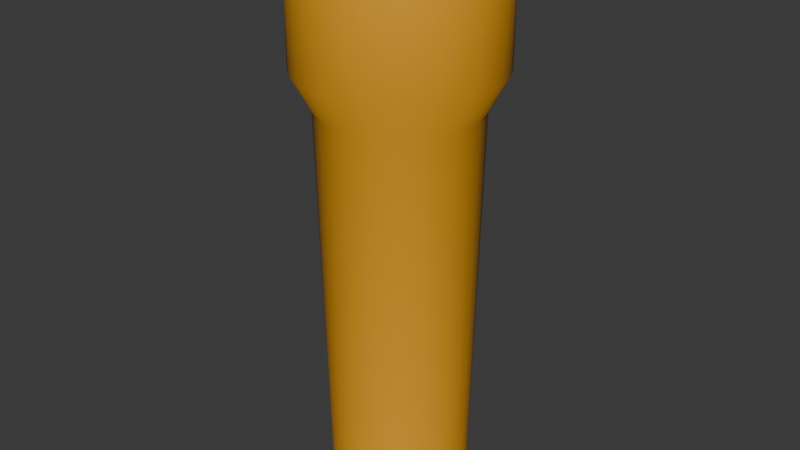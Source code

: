 # Source: Torch.blend  (saved by Blender 4.5.90; exported with 4.5.12 LTS)
import bpy
from mathutils import Matrix  # noqa: F401  (used for matrix-valued properties, if any)

bpy.ops.wm.read_factory_settings(use_empty=True)
scene = bpy.context.scene
scene.name = 'Scene'

# ---- collections
col_collection = bpy.data.collections.new('Collection'); scene.collection.children.link(col_collection)

# ---- materials (node trees are filled in below, after node groups)
mat_body = bpy.data.materials.new('body')
mat_glass = bpy.data.materials.new('glass')
mat_body_001 = bpy.data.materials.new('body.001')

# ---- node groups
ng_smooth_by_angle = bpy.data.node_groups.new('Smooth by Angle', 'GeometryNodeTree')
_s = ng_smooth_by_angle.interface.new_socket(name='Mesh', in_out='OUTPUT', socket_type='NodeSocketGeometry')
_s = ng_smooth_by_angle.interface.new_socket(name='Mesh', in_out='INPUT', socket_type='NodeSocketGeometry')
_s = ng_smooth_by_angle.interface.new_socket(name='Angle', in_out='INPUT', socket_type='NodeSocketFloat')
_s.subtype = 'ANGLE'
_s.default_value = 0.5236
_s.min_value = 0.0
_s.max_value = 3.142
_s.description = 'Maximum face angle for smooth edges'
_s = ng_smooth_by_angle.interface.new_socket(name='Ignore Sharpness', in_out='INPUT', socket_type='NodeSocketBool')
_s.force_non_field = True
ng_smooth_by_angle.description = 'Set the sharpness of mesh edges based on the angle between the neighboring faces'
ng_smooth_by_angle.is_modifier = True
_N = ng_smooth_by_angle.nodes; _L = ng_smooth_by_angle.links
n0 = _N.new('GeometryNodeSetShadeSmooth'); n0.name = 'Set Shade Smooth'; n0.location = (120, -80)
n0.domain = 'EDGE'
n1 = _N.new('GeometryNodeSetShadeSmooth'); n1.name = 'Set Shade Smooth.001'; n1.location = (300, -80)
n2 = _N.new('NodeGroupOutput'); n2.name = 'Group Output'; n2.location = (480, -80)
n3 = _N.new('GeometryNodeInputMeshEdgeAngle'); n3.name = 'Edge Angle'; n3.location = (-440, -240)
n4 = _N.new('NodeGroupInput'); n4.name = 'Group Input'; n4.location = (-80, -80)
n5 = _N.new('GeometryNodeInputEdgeSmooth'); n5.name = 'Is Edge Smooth'; n5.location = (-260, -120)
n6 = _N.new('GeometryNodeInputShadeSmooth'); n6.name = 'Is Shade Smooth'; n6.location = (-440, -397)
n7 = _N.new('FunctionNodeCompare'); n7.name = 'Compare'; n7.location = (-260, -260)
n7.operation = 'LESS_EQUAL'
n7.inputs[6].default_value = (0.0, 0.0, 0.0, 0.0)
n7.inputs[7].default_value = (0.0, 0.0, 0.0, 0.0)
n8 = _N.new('FunctionNodeBooleanMath'); n8.name = 'Boolean Math.001'; n8.location = (-80, -260)
n9 = _N.new('NodeGroupInput'); n9.name = 'Group Input.001'; n9.location = (-440, -329)
n10 = _N.new('NodeGroupInput'); n10.name = 'Group Input.002'; n10.location = (-259, -189)
n11 = _N.new('FunctionNodeBooleanMath'); n11.name = 'Boolean Math'; n11.location = (-80, -149)
n11.operation = 'OR'
n12 = _N.new('FunctionNodeBooleanMath'); n12.name = 'Boolean Math.002'; n12.location = (-260, -380)
n12.operation = 'OR'
n13 = _N.new('NodeGroupInput'); n13.name = 'Group Input.003'; n13.location = (-440, -460)
_L.new(n3.outputs[0], n7.inputs[0])
_L.new(n1.outputs[0], n2.inputs[0])
_L.new(n9.outputs[1], n7.inputs[1])
_L.new(n7.outputs[0], n8.inputs[0])
_L.new(n4.outputs[0], n0.inputs[0])
_L.new(n0.outputs[0], n1.inputs[0])
_L.new(n8.outputs[0], n0.inputs[2])
_L.new(n10.outputs[2], n11.inputs[1])
_L.new(n5.outputs[0], n11.inputs[0])
_L.new(n11.outputs[0], n0.inputs[1])
_L.new(n13.outputs[2], n12.inputs[1])
_L.new(n6.outputs[0], n12.inputs[0])
_L.new(n12.outputs[0], n8.inputs[1])
n2.is_active_output = True

# ---- material node trees
mat_body.use_nodes = True; mat_body.node_tree.nodes.clear()
_N = mat_body.node_tree.nodes; _L = mat_body.node_tree.links
n0 = _N.new('ShaderNodeBsdfPrincipled'); n0.name = 'Principled BSDF'; n0.location = (-200, 100)
n0.inputs[0].default_value = (0.8879, 0.3968, 0.016, 1.0)
n1 = _N.new('ShaderNodeOutputMaterial'); n1.name = 'Material Output'; n1.location = (200, 100)
_L.new(n0.outputs[0], n1.inputs[0])
n1.is_active_output = True
mat_glass.use_nodes = True; mat_glass.node_tree.nodes.clear()
_N = mat_glass.node_tree.nodes; _L = mat_glass.node_tree.links
n0 = _N.new('ShaderNodeBsdfPrincipled'); n0.name = 'Principled BSDF'; n0.location = (-200, 100)
n1 = _N.new('ShaderNodeOutputMaterial'); n1.name = 'Material Output'; n1.location = (200, 100)
_L.new(n0.outputs[0], n1.inputs[0])
n1.is_active_output = True
mat_body_001.use_nodes = True; mat_body_001.node_tree.nodes.clear()
_N = mat_body_001.node_tree.nodes; _L = mat_body_001.node_tree.links
n0 = _N.new('ShaderNodeBsdfPrincipled'); n0.name = 'Principled BSDF'; n0.location = (-200, 100)
n0.inputs[0].default_value = (0.0, 0.0, 0.0, 1.0)
n1 = _N.new('ShaderNodeOutputMaterial'); n1.name = 'Material Output'; n1.location = (200, 100)
_L.new(n0.outputs[0], n1.inputs[0])
n1.is_active_output = True

# ---- world
world_world = bpy.data.worlds.new('World'); scene.world = world_world
world_world.use_nodes = True; world_world.node_tree.nodes.clear()
_N = world_world.node_tree.nodes; _L = world_world.node_tree.links
n0 = _N.new('ShaderNodeOutputWorld'); n0.name = 'World Output'; n0.location = (200, 100)
n1 = _N.new('ShaderNodeBackground'); n1.name = 'Background'; n1.location = (-200, 100)
n1.inputs[0].default_value = (0.05088, 0.05088, 0.05088, 1.0)
_L.new(n1.outputs[0], n0.inputs[0])
n0.is_active_output = True
world_world.color = (0.05088, 0.05088, 0.05088)
world_world.sun_shadow_jitter_overblur = 0.0

# ---- meshes
me_cylinder = bpy.data.meshes.new('Cylinder')
me_cylinder.from_pydata([(0.0, 1.0, -2.46), (-2.094e-09, 1.136, 3.288), (0.1951, 0.9808, -2.46), (0.2216, 1.114, 3.288), (0.3827, 0.9239, -2.46), (0.4346, 1.049, 3.288), (0.5556, 0.8315, -2.46), (0.631, 0.9443, 3.288), (0.7071, 0.7071, -2.46), (0.8031, 0.8031, 3.288), (0.8315, 0.5556, -2.46), (0.9443, 0.631, 3.288), (0.9239, 0.3827, -2.46), (1.049, 0.4346, 3.288), (0.9808, 0.1951, -2.46), (1.114, 0.2216, 3.288), (1.0, 0.0, -2.46), (1.136, -1.941e-09, 3.288), (0.9808, -0.1951, -2.46), (1.114, -0.2216, 3.288), (0.9239, -0.3827, -2.46), (1.049, -0.4346, 3.288), (0.8315, -0.5556, -2.46), (0.9443, -0.631, 3.288), (0.7071, -0.7071, -2.46), (0.8031, -0.8031, 3.288), (0.5556, -0.8315, -2.46), (0.631, -0.9443, 3.288), (0.3827, -0.9239, -2.46), (0.4346, -1.049, 3.288), (0.1951, -0.9808, -2.46), (0.2216, -1.114, 3.288), (0.0, -1.0, -2.46), (-2.094e-09, -1.136, 3.288), (-0.1951, -0.9808, -2.46), (-0.2216, -1.114, 3.288), (-0.3827, -0.9239, -2.46), (-0.4346, -1.049, 3.288), (-0.5556, -0.8315, -2.46), (-0.631, -0.9443, 3.288), (-0.7071, -0.7071, -2.46), (-0.8031, -0.8031, 3.288), (-0.8315, -0.5556, -2.46), (-0.9443, -0.631, 3.288), (-0.9239, -0.3827, -2.46), (-1.049, -0.4346, 3.288), (-0.9808, -0.1951, -2.46), (-1.114, -0.2216, 3.288), (-1.0, 0.0, -2.46), (-1.136, -1.941e-09, 3.288), (-0.9808, 0.1951, -2.46), (-1.114, 0.2216, 3.288), (-0.9239, 0.3827, -2.46), (-1.049, 0.4346, 3.288), (-0.8315, 0.5556, -2.46), (-0.9443, 0.631, 3.288), (-0.7071, 0.7071, -2.46), (-0.8031, 0.8031, 3.288), (-0.5556, 0.8315, -2.46), (-0.631, 0.9443, 3.288), (-0.3827, 0.9239, -2.46), (-0.4346, 1.049, 3.288), (-0.1951, 0.9808, -2.46), (-0.2216, 1.114, 3.288), (0.2781, 1.398, 3.824), (1.172e-07, 1.425, 3.824), (0.5454, 1.317, 3.824), (0.7918, 1.185, 3.824), (1.008, 1.008, 3.824), (1.185, 0.7918, 3.824), (1.317, 0.5454, 3.824), (1.398, 0.2781, 3.824), (1.425, -8.134e-09, 3.824), (1.398, -0.2781, 3.824), (1.317, -0.5454, 3.824), (1.185, -0.7918, 3.824), (1.008, -1.008, 3.824), (0.7918, -1.185, 3.824), (0.5454, -1.317, 3.824), (0.2781, -1.398, 3.824), (1.172e-07, -1.425, 3.824), (-0.2781, -1.398, 3.824), (-0.5454, -1.317, 3.824), (-0.7918, -1.185, 3.824), (-1.008, -1.008, 3.824), (-1.185, -0.7918, 3.824), (-1.317, -0.5454, 3.824), (-1.398, -0.2781, 3.824), (-1.425, -8.134e-09, 3.824), (-1.398, 0.2781, 3.824), (-1.317, 0.5454, 3.824), (-1.185, 0.7918, 3.824), (-1.008, 1.008, 3.824), (-0.7918, 1.185, 3.824), (-0.5454, 1.317, 3.824), (-0.2781, 1.398, 3.824), (0.2781, 1.398, 5.296), (1.968e-07, 1.425, 5.296), (0.5454, 1.317, 5.296), (0.7918, 1.185, 5.296), (1.008, 1.008, 5.296), (1.185, 0.7918, 5.296), (1.317, 0.5454, 5.296), (1.398, 0.2781, 5.296), (1.425, -8.134e-09, 5.296), (1.398, -0.2781, 5.296), (1.317, -0.5454, 5.296), (1.185, -0.7918, 5.296), (1.008, -1.008, 5.296), (0.7918, -1.185, 5.296), (0.5454, -1.317, 5.296), (0.2781, -1.398, 5.296), (1.968e-07, -1.425, 5.296), (-0.2781, -1.398, 5.296), (-0.5454, -1.317, 5.296), (-0.7918, -1.185, 5.296), (-1.008, -1.008, 5.296), (-1.185, -0.7918, 5.296), (-1.317, -0.5454, 5.296), (-1.398, -0.2781, 5.296), (-1.425, -8.134e-09, 5.296), (-1.398, 0.2781, 5.296), (-1.317, 0.5454, 5.296), (-1.185, 0.7918, 5.296), (-1.008, 1.008, 5.296), (-0.7918, 1.185, 5.296), (-0.5454, 1.317, 5.296), (-0.2781, 1.398, 5.296), (0.3157, 1.587, 5.296), (1.964e-07, 1.618, 5.296), (0.6192, 1.495, 5.296), (0.8989, 1.345, 5.296), (1.144, 1.144, 5.296), (1.345, 0.8989, 5.296), (1.495, 0.6192, 5.296), (1.587, 0.3157, 5.296), (1.618, -8.73e-09, 5.296), (1.587, -0.3157, 5.296), (1.495, -0.6192, 5.296), (1.345, -0.8989, 5.296), (1.144, -1.144, 5.296), (0.8989, -1.345, 5.296), (0.6192, -1.495, 5.296), (0.3157, -1.587, 5.296), (1.964e-07, -1.618, 5.296), (-0.3157, -1.587, 5.296), (-0.6192, -1.495, 5.296), (-0.8989, -1.345, 5.296), (-1.144, -1.144, 5.296), (-1.345, -0.8989, 5.296), (-1.495, -0.6192, 5.296), (-1.587, -0.3157, 5.296), (-1.618, -8.73e-09, 5.296), (-1.587, 0.3157, 5.296), (-1.495, 0.6192, 5.296), (-1.345, 0.8989, 5.296), (-1.144, 1.144, 5.296), (-0.8989, 1.345, 5.296), (-0.6192, 1.495, 5.296), (-0.3157, 1.587, 5.296), (0.2781, 1.398, 5.454), (1.968e-07, 1.425, 5.454), (0.5454, 1.317, 5.454), (0.7918, 1.185, 5.454), (1.008, 1.008, 5.454), (1.185, 0.7918, 5.454), (1.317, 0.5454, 5.454), (1.398, 0.2781, 5.454), (1.425, -8.134e-09, 5.454), (1.398, -0.2781, 5.454), (1.317, -0.5454, 5.454), (1.185, -0.7918, 5.454), (1.008, -1.008, 5.454), (0.7918, -1.185, 5.454), (0.5454, -1.317, 5.454), (0.2781, -1.398, 5.454), (1.968e-07, -1.425, 5.454), (-0.2781, -1.398, 5.454), (-0.5454, -1.317, 5.454), (-0.7918, -1.185, 5.454), (-1.008, -1.008, 5.454), (-1.185, -0.7918, 5.454), (-1.317, -0.5454, 5.454), (-1.398, -0.2781, 5.454), (-1.425, -8.134e-09, 5.454), (-1.398, 0.2781, 5.454), (-1.317, 0.5454, 5.454), (-1.185, 0.7918, 5.454), (-1.008, 1.008, 5.454), (-0.7918, 1.185, 5.454), (-0.5454, 1.317, 5.454), (-0.2781, 1.398, 5.454), (0.3157, 1.587, 5.454), (1.964e-07, 1.618, 5.454), (0.6192, 1.495, 5.454), (0.8989, 1.345, 5.454), (1.144, 1.144, 5.454), (1.345, 0.8989, 5.454), (1.495, 0.6192, 5.454), (1.587, 0.3157, 5.454), (1.618, -8.73e-09, 5.454), (1.587, -0.3157, 5.454), (1.495, -0.6192, 5.454), (1.345, -0.8989, 5.454), (1.144, -1.144, 5.454), (0.8989, -1.345, 5.454), (0.6192, -1.495, 5.454), (0.3157, -1.587, 5.454), (1.964e-07, -1.618, 5.454), (-0.3157, -1.587, 5.454), (-0.6192, -1.495, 5.454), (-0.8989, -1.345, 5.454), (-1.144, -1.144, 5.454), (-1.345, -0.8989, 5.454), (-1.495, -0.6192, 5.454), (-1.587, -0.3157, 5.454), (-1.618, -8.73e-09, 5.454), (-1.587, 0.3157, 5.454), (-1.495, 0.6192, 5.454), (-1.345, 0.8989, 5.454), (-1.144, 1.144, 5.454), (-0.8989, 1.345, 5.454), (-0.6192, 1.495, 5.454), (-0.3157, 1.587, 5.454), (-0.4589, 0.3301, 5.57), (-0.8171, 0.2302, 5.533), (-1.143, 0.1187, 5.462), (0.8857, 0.8504, 5.434), (0.5532, 0.8719, 5.495), (0.2002, 0.8558, 5.528), (-0.1596, 0.8024, 5.538), (-0.5124, 0.714, 5.528), (-0.8447, 0.5939, 5.495), (-1.144, 0.4467, 5.434), (0.7282, 1.112, 5.378), (0.4214, 1.169, 5.427), (0.09909, 1.178, 5.451), (-0.2263, 1.138, 5.459), (-0.5423, 1.05, 5.451), (-0.8367, 0.9187, 5.427), (-1.098, 0.7483, 5.378), (-0.2781, 1.398, 5.296), (-0.5454, 1.317, 5.296), (-0.7918, 1.185, 5.296), (-1.008, 1.008, 5.296), (-1.185, 0.7918, 5.296), (-1.317, 0.5454, 5.296), (-1.398, 0.2781, 5.296), (-1.425, -8.134e-09, 5.296), (-1.398, -0.2781, 5.296), (-1.317, -0.5454, 5.296), (-1.185, -0.7918, 5.296), (-1.008, -1.008, 5.296), (-0.7918, -1.185, 5.296), (-0.5454, -1.317, 5.296), (-0.2781, -1.398, 5.296), (1.968e-07, -1.425, 5.296), (0.2781, -1.398, 5.296), (0.5454, -1.317, 5.296), (0.7918, -1.185, 5.296), (1.008, -1.008, 5.296), (1.185, -0.7918, 5.296), (1.317, -0.5454, 5.296), (1.398, -0.2781, 5.296), (1.425, -8.134e-09, 5.296), (1.398, 0.2781, 5.296), (1.317, 0.5454, 5.296), (1.185, 0.7918, 5.296), (1.008, 1.008, 5.296), (0.7918, 1.185, 5.296), (0.5454, 1.317, 5.296), (1.968e-07, 1.425, 5.296), (0.2781, 1.398, 5.296), (-0.08249, 0.4147, 5.582), (0.2976, 0.4806, 5.57), (0.6668, 0.5254, 5.533), (1.011, 0.5473, 5.462), (-1.098, -0.2185, 5.472), (-0.7565, -0.1505, 5.545), (-0.3857, -0.07672, 5.584), (3.278e-07, 0.0, 5.596), (0.3857, 0.07672, 5.584), (0.7565, 0.1505, 5.545), (1.098, 0.2185, 5.472), (-1.011, -0.5473, 5.462), (-0.6668, -0.5254, 5.533), (-0.2976, -0.4806, 5.57), (0.08249, -0.4147, 5.582), (0.4589, -0.3301, 5.57), (0.8171, -0.2302, 5.533), (1.143, -0.1187, 5.462), (-0.8857, -0.8504, 5.434), (-0.5532, -0.8719, 5.495), (-0.2002, -0.8558, 5.528), (0.1596, -0.8024, 5.538), (0.5124, -0.714, 5.528), (0.8447, -0.5939, 5.495), (1.144, -0.4467, 5.434), (-0.7282, -1.112, 5.378), (-0.4214, -1.169, 5.427), (-0.09909, -1.178, 5.451), (0.2263, -1.138, 5.459), (0.5423, -1.05, 5.451), (0.8367, -0.9187, 5.427), (1.098, -0.7483, 5.378)], [], [(0, 1, 3, 2), (2, 3, 5, 4), (4, 5, 7, 6), (6, 7, 9, 8), (8, 9, 11, 10), (10, 11, 13, 12), (12, 13, 15, 14), (14, 15, 17, 16), (16, 17, 19, 18), (18, 19, 21, 20), (20, 21, 23, 22), (22, 23, 25, 24), (24, 25, 27, 26), (26, 27, 29, 28), (28, 29, 31, 30), (30, 31, 33, 32), (32, 33, 35, 34), (34, 35, 37, 36), (36, 37, 39, 38), (38, 39, 41, 40), (40, 41, 43, 42), (42, 43, 45, 44), (44, 45, 47, 46), (46, 47, 49, 48), (48, 49, 51, 50), (50, 51, 53, 52), (52, 53, 55, 54), (54, 55, 57, 56), (56, 57, 59, 58), (58, 59, 61, 60), (51, 49, 88, 89), (60, 61, 63, 62), (62, 63, 1, 0), (0, 2, 4, 6, 8, 10, 12, 14, 16, 18, 20, 22, 24, 26, 28, 30, 32, 34, 36, 38, 40, 42, 44, 46, 48, 50, 52, 54, 56, 58, 60, 62), (70, 69, 101, 102), (7, 5, 66, 67), (25, 23, 75, 76), (43, 41, 84, 85), (61, 59, 93, 94), (17, 15, 71, 72), (35, 33, 80, 81), (53, 51, 89, 90), (9, 7, 67, 68), (27, 25, 76, 77), (45, 43, 85, 86), (63, 61, 94, 95), (19, 17, 72, 73), (37, 35, 81, 82), (55, 53, 90, 91), (11, 9, 68, 69), (29, 27, 77, 78), (47, 45, 86, 87), (3, 1, 65, 64), (1, 63, 95, 65), (21, 19, 73, 74), (39, 37, 82, 83), (57, 55, 91, 92), (13, 11, 69, 70), (31, 29, 78, 79), (49, 47, 87, 88), (5, 3, 64, 66), (23, 21, 74, 75), (41, 39, 83, 84), (59, 57, 92, 93), (15, 13, 70, 71), (33, 31, 79, 80), (126, 125, 243, 242), (84, 83, 115, 116), (71, 70, 102, 103), (85, 84, 116, 117), (72, 71, 103, 104), (86, 85, 117, 118), (73, 72, 104, 105), (87, 86, 118, 119), (74, 73, 105, 106), (88, 87, 119, 120), (75, 74, 106, 107), (89, 88, 120, 121), (76, 75, 107, 108), (90, 89, 121, 122), (77, 76, 108, 109), (91, 90, 122, 123), (78, 77, 109, 110), (64, 65, 97, 96), (92, 91, 123, 124), (79, 78, 110, 111), (66, 64, 96, 98), (93, 92, 124, 125), (80, 79, 111, 112), (67, 66, 98, 99), (94, 93, 125, 126), (81, 80, 112, 113), (68, 67, 99, 100), (95, 94, 126, 127), (82, 81, 113, 114), (69, 68, 100, 101), (65, 95, 127, 97), (83, 82, 114, 115), (261, 171, 170, 262), (113, 112, 256, 255), (100, 99, 269, 268), (127, 126, 242, 241), (114, 113, 255, 254), (101, 100, 268, 267), (97, 127, 241, 271), (115, 114, 254, 253), (102, 101, 267, 266), (116, 115, 253, 252), (103, 102, 266, 265), (117, 116, 252, 251), (104, 103, 265, 264), (118, 117, 251, 250), (105, 104, 264, 263), (119, 118, 250, 249), (106, 105, 263, 262), (120, 119, 249, 248), (107, 106, 262, 261), (121, 120, 248, 247), (108, 107, 261, 260), (122, 121, 247, 246), (109, 108, 260, 259), (123, 122, 246, 245), (110, 109, 259, 258), (96, 97, 271, 272), (124, 123, 245, 244), (111, 110, 258, 257), (98, 96, 272, 270), (125, 124, 244, 243), (112, 111, 257, 256), (99, 98, 270, 269), (177, 209, 208, 176), (152, 216, 217, 153), (262, 170, 169, 263), (151, 215, 216, 152), (263, 169, 168, 264), (150, 214, 215, 151), (264, 168, 167, 265), (149, 213, 214, 150), (265, 167, 166, 266), (148, 212, 213, 149), (266, 166, 165, 267), (271, 161, 191, 241), (147, 211, 212, 148), (267, 165, 164, 268), (241, 191, 190, 242), (146, 210, 211, 147), (268, 164, 163, 269), (242, 190, 189, 243), (145, 209, 210, 146), (269, 163, 162, 270), (243, 189, 188, 244), (144, 208, 209, 145), (270, 162, 160, 272), (244, 188, 187, 245), (143, 207, 208, 144), (272, 160, 161, 271), (245, 187, 186, 246), (142, 206, 207, 143), (246, 186, 185, 247), (141, 205, 206, 142), (247, 185, 184, 248), (140, 204, 205, 141), (164, 196, 195, 163), (191, 223, 222, 190), (178, 210, 209, 177), (165, 197, 196, 164), (161, 193, 223, 191), (179, 211, 210, 178), (166, 198, 197, 165), (180, 212, 211, 179), (167, 199, 198, 166), (181, 213, 212, 180), (168, 200, 199, 167), (182, 214, 213, 181), (169, 201, 200, 168), (183, 215, 214, 182), (170, 202, 201, 169), (184, 216, 215, 183), (171, 203, 202, 170), (185, 217, 216, 184), (172, 204, 203, 171), (186, 218, 217, 185), (173, 205, 204, 172), (187, 219, 218, 186), (174, 206, 205, 173), (160, 192, 193, 161), (188, 220, 219, 187), (175, 207, 206, 174), (162, 194, 192, 160), (189, 221, 220, 188), (176, 208, 207, 175), (163, 195, 194, 162), (190, 222, 221, 189), (153, 217, 218, 154), (260, 172, 171, 261), (154, 218, 219, 155), (129, 193, 192, 128), (259, 173, 172, 260), (155, 219, 220, 156), (128, 192, 194, 130), (258, 174, 173, 259), (156, 220, 221, 157), (130, 194, 195, 131), (257, 175, 174, 258), (157, 221, 222, 158), (131, 195, 196, 132), (256, 176, 175, 257), (158, 222, 223, 159), (132, 196, 197, 133), (255, 177, 176, 256), (159, 223, 193, 129), (133, 197, 198, 134), (254, 178, 177, 255), (134, 198, 199, 135), (253, 179, 178, 254), (135, 199, 200, 136), (252, 180, 179, 253), (136, 200, 201, 137), (251, 181, 180, 252), (137, 201, 202, 138), (250, 182, 181, 251), (138, 202, 203, 139), (249, 183, 182, 250), (139, 203, 204, 140), (248, 184, 183, 249), (264, 290, 297, 263), (263, 297, 304, 262), (296, 295, 302, 303), (295, 294, 301, 302), (294, 293, 300, 301), (293, 292, 299, 300), (292, 291, 298, 299), (291, 251, 252, 298), (265, 283, 290, 264), (266, 276, 283, 265), (289, 288, 295, 296), (288, 287, 294, 295), (287, 286, 293, 294), (286, 285, 292, 293), (285, 284, 291, 292), (284, 250, 251, 291), (267, 227, 276, 266), (268, 234, 227, 267), (282, 281, 288, 289), (281, 280, 287, 288), (280, 279, 286, 287), (279, 278, 285, 286), (278, 277, 284, 285), (277, 249, 250, 284), (269, 270, 234, 268), (304, 303, 259, 260), (275, 274, 281, 282), (274, 273, 280, 281), (273, 224, 279, 280), (224, 225, 278, 279), (225, 226, 277, 278), (226, 248, 249, 277), (297, 296, 303, 304), (290, 289, 296, 297), (228, 229, 274, 275), (229, 230, 273, 274), (230, 231, 224, 273), (231, 232, 225, 224), (232, 233, 226, 225), (233, 247, 248, 226), (283, 282, 289, 290), (276, 275, 282, 283), (235, 236, 229, 228), (236, 237, 230, 229), (237, 238, 231, 230), (238, 239, 232, 231), (239, 240, 233, 232), (240, 246, 247, 233), (227, 228, 275, 276), (234, 235, 228, 227), (272, 271, 236, 235), (271, 241, 237, 236), (241, 242, 238, 237), (242, 243, 239, 238), (243, 244, 240, 239), (270, 272, 235, 234), (303, 302, 258, 259), (302, 301, 257, 258), (301, 300, 256, 257), (300, 299, 255, 256), (299, 298, 254, 255), (298, 252, 253, 254), (244, 245, 246, 240), (272, 128, 130, 270), (264, 265, 135, 136), (158, 159, 241, 242), (260, 261, 139, 140), (150, 250, 251, 149), (150, 151, 249, 250), (259, 260, 140, 141), (158, 242, 243, 157), (149, 251, 252, 148), (266, 267, 133, 134), (143, 144, 256, 257), (132, 268, 269, 131), (262, 263, 137, 138), (145, 255, 256, 144), (152, 153, 247, 248), (263, 264, 136, 137), (271, 129, 128, 272), (243, 244, 156, 157), (154, 155, 245, 246), (155, 156, 244, 245), (142, 258, 259, 141), (261, 262, 138, 139), (268, 132, 133, 267), (147, 148, 252, 253), (131, 269, 270, 130), (265, 266, 134, 135), (147, 253, 254, 146), (146, 254, 255, 145), (153, 154, 246, 247), (241, 159, 129, 271), (257, 258, 142, 143), (151, 152, 248, 249), (262, 304, 260, 261)])
me_cylinder.polygons.foreach_set('use_smooth', [True] * 321)
me_cylinder.polygons.foreach_set('material_index', [0, 0, 0, 0, 0, 0, 0, 0, 0, 0, 0, 0, 0, 0, 0, 0, 0, 0, 0, 0, 0, 0, 0, 0, 0, 0, 0, 0, 0, 0, 0, 0, 0, 0, 0, 0, 0, 0, 0, 0, 0, 0, 0, 0, 0, 0, 0, 0, 0, 0, 0, 0, 0, 0, 0, 0, 0, 0, 0, 0, 0, 0, 0, 0, 0, 0, 0, 0, 0, 0, 0, 0, 0, 0, 0, 0, 0, 0, 0, 0, 0, 0, 0, 0, 0, 0, 0, 0, 0, 0, 0, 0, 0, 0, 0, 0, 0, 0, 2, 0, 0, 0, 0, 0, 0, 0, 0, 0, 0, 0, 0, 0, 0, 0, 0, 0, 0, 0, 0, 0, 0, 0, 0, 0, 0, 0, 0, 0, 0, 0, 2, 2, 2, 2, 2, 2, 2, 2, 2, 2, 2, 2, 2, 2, 2, 2, 2, 2, 2, 2, 2, 2, 2, 2, 2, 2, 2, 2, 2, 2, 2, 2, 2, 2, 2, 2, 2, 2, 2, 2, 2, 2, 2, 2, 2, 2, 2, 2, 2, 2, 2, 2, 2, 2, 2, 2, 2, 2, 2, 2, 2, 2, 2, 2, 2, 2, 2, 2, 2, 2, 2, 2, 2, 2, 2, 2, 2, 2, 2, 2, 2, 2, 2, 2, 2, 2, 2, 2, 2, 2, 2, 2, 2, 2, 2, 1, 1, 1, 1, 1, 1, 1, 1, 1, 1, 1, 1, 1, 1, 1, 1, 1, 1, 1, 1, 1, 1, 1, 1, 1, 1, 1, 1, 1, 1, 1, 1, 1, 1, 1, 1, 1, 1, 1, 1, 1, 1, 1, 1, 1, 1, 1, 1, 1, 1, 1, 1, 1, 1, 1, 1, 1, 1, 1, 1, 1, 1, 1, 2, 2, 2, 2, 2, 2, 2, 2, 2, 2, 2, 2, 2, 2, 2, 2, 2, 2, 2, 2, 2, 2, 2, 2, 2, 2, 2, 2, 2, 2, 2, 2, 1])
_uv = me_cylinder.uv_layers.new(name='UVMap')
_uv.uv.foreach_set('vector', [1.0, 0.5, 1.0, 1.0, 0.9688, 1.0, 0.9688, 0.5, 0.9688, 0.5, 0.9688, 1.0, 0.9375, 1.0, 0.9375, 0.5, 0.9375, 0.5, 0.9375, 1.0, 0.9062, 1.0, 0.9062, 0.5, 0.9062, 0.5, 0.9062, 1.0, 0.875, 1.0, 0.875, 0.5, 0.875, 0.5, 0.875, 1.0, 0.8438, 1.0, 0.8438, 0.5, 0.8438, 0.5, 0.8438, 1.0, 0.8125, 1.0, 0.8125, 0.5, 0.8125, 0.5, 0.8125, 1.0, 0.7812, 1.0, 0.7812, 0.5, 0.7812, 0.5, 0.7812, 1.0, 0.75, 1.0, 0.75, 0.5, 0.75, 0.5, 0.75, 1.0, 0.7188, 1.0, 0.7188, 0.5, 0.7188, 0.5, 0.7188, 1.0, 0.6875, 1.0, 0.6875, 0.5, 0.6875, 0.5, 0.6875, 1.0, 0.6562, 1.0, 0.6562, 0.5, 0.6562, 0.5, 0.6562, 1.0, 0.625, 1.0, 0.625, 0.5, 0.625, 0.5, 0.625, 1.0, 0.5938, 1.0, 0.5938, 0.5, 0.5938, 0.5, 0.5938, 1.0, 0.5625, 1.0, 0.5625, 0.5, 0.5625, 0.5, 0.5625, 1.0, 0.5312, 1.0, 0.5312, 0.5, 0.5312, 0.5, 0.5312, 1.0, 0.5, 1.0, 0.5, 0.5, 0.5, 0.5, 0.5, 1.0, 0.4688, 1.0, 0.4688, 0.5, 0.4688, 0.5, 0.4688, 1.0, 0.4375, 1.0, 0.4375, 0.5, 0.4375, 0.5, 0.4375, 1.0, 0.4062, 1.0, 0.4062, 0.5, 0.4062, 0.5, 0.4062, 1.0, 0.375, 1.0, 0.375, 0.5, 0.375, 0.5, 0.375, 1.0, 0.3438, 1.0, 0.3438, 0.5, 0.3438, 0.5, 0.3438, 1.0, 0.3125, 1.0, 0.3125, 0.5, 0.3125, 0.5, 0.3125, 1.0, 0.2812, 1.0, 0.2812, 0.5, 0.2812, 0.5, 0.2812, 1.0, 0.25, 1.0, 0.25, 0.5, 0.25, 0.5, 0.25, 1.0, 0.2188, 1.0, 0.2188, 0.5, 0.2188, 0.5, 0.2188, 1.0, 0.1875, 1.0, 0.1875, 0.5, 0.1875, 0.5, 0.1875, 1.0, 0.1562, 1.0, 0.1562, 0.5, 0.1562, 0.5, 0.1562, 1.0, 0.125, 1.0, 0.125, 0.5, 0.125, 0.5, 0.125, 1.0, 0.09375, 1.0, 0.09375, 0.5, 0.09375, 0.5, 0.09375, 1.0, 0.0625, 1.0, 0.0625, 0.5, 0.2188, 1.0, 0.25, 1.0, 0.25, 1.0, 0.2188, 1.0, 0.0625, 0.5, 0.0625, 1.0, 0.03125, 1.0, 0.03125, 0.5, 0.03125, 0.5, 0.03125, 1.0, 0.0, 1.0, 0.0, 0.5, 0.75, 0.49, 0.7968, 0.4854, 0.8418, 0.4717, 0.8833, 0.4496, 0.9197, 0.4197, 0.9496, 0.3833, 0.9717, 0.3418, 0.9854, 0.2968, 0.99, 0.25, 0.9854, 0.2032, 0.9717, 0.1582, 0.9496, 0.1167, 0.9197, 0.08029, 0.8833, 0.05045, 0.8418, 0.02827, 0.7968, 0.01461, 0.75, 0.01, 0.7032, 0.01461, 0.6582, 0.02827, 0.6167, 0.05045, 0.5803, 0.08029, 0.5504, 0.1167, 0.5283, 0.1582, 0.5146, 0.2032, 0.51, 0.25, 0.5146, 0.2968, 0.5283, 0.3418, 0.5504, 0.3833, 0.5803, 0.4197, 0.6167, 0.4496, 0.6582, 0.4717, 0.7032, 0.4854, 0.8125, 1.0, 0.8438, 1.0, 0.8438, 1.0, 0.8125, 1.0, 0.9062, 1.0, 0.9375, 1.0, 0.9375, 1.0, 0.9062, 1.0, 0.625, 1.0, 0.6562, 1.0, 0.6562, 1.0, 0.625, 1.0, 0.3438, 1.0, 0.375, 1.0, 0.375, 1.0, 0.3438, 1.0, 0.0625, 1.0, 0.09375, 1.0, 0.09375, 1.0, 0.0625, 1.0, 0.75, 1.0, 0.7812, 1.0, 0.7812, 1.0, 0.75, 1.0, 0.4688, 1.0, 0.5, 1.0, 0.5, 1.0, 0.4688, 1.0, 0.1875, 1.0, 0.2188, 1.0, 0.2188, 1.0, 0.1875, 1.0, 0.875, 1.0, 0.9062, 1.0, 0.9062, 1.0, 0.875, 1.0, 0.5938, 1.0, 0.625, 1.0, 0.625, 1.0, 0.5938, 1.0, 0.3125, 1.0, 0.3438, 1.0, 0.3438, 1.0, 0.3125, 1.0, 0.03125, 1.0, 0.0625, 1.0, 0.0625, 1.0, 0.03125, 1.0, 0.7188, 1.0, 0.75, 1.0, 0.75, 1.0, 0.7188, 1.0, 0.4375, 1.0, 0.4688, 1.0, 0.4688, 1.0, 0.4375, 1.0, 0.1562, 1.0, 0.1875, 1.0, 0.1875, 1.0, 0.1562, 1.0, 0.8438, 1.0, 0.875, 1.0, 0.875, 1.0, 0.8438, 1.0, 0.5625, 1.0, 0.5938, 1.0, 0.5938, 1.0, 0.5625, 1.0, 0.2812, 1.0, 0.3125, 1.0, 0.3125, 1.0, 0.2812, 1.0, 0.9688, 1.0, 1.0, 1.0, 1.0, 1.0, 0.9688, 1.0, 0.0, 1.0, 0.03125, 1.0, 0.03125, 1.0, 0.0, 1.0, 0.6875, 1.0, 0.7188, 1.0, 0.7188, 1.0, 0.6875, 1.0, 0.4062, 1.0, 0.4375, 1.0, 0.4375, 1.0, 0.4062, 1.0, 0.125, 1.0, 0.1562, 1.0, 0.1562, 1.0, 0.125, 1.0, 0.8125, 1.0, 0.8438, 1.0, 0.8438, 1.0, 0.8125, 1.0, 0.5312, 1.0, 0.5625, 1.0, 0.5625, 1.0, 0.5312, 1.0, 0.25, 1.0, 0.2812, 1.0, 0.2812, 1.0, 0.25, 1.0, 0.9375, 1.0, 0.9688, 1.0, 0.9688, 1.0, 0.9375, 1.0, 0.6562, 1.0, 0.6875, 1.0, 0.6875, 1.0, 0.6562, 1.0, 0.375, 1.0, 0.4062, 1.0, 0.4062, 1.0, 0.375, 1.0, 0.09375, 1.0, 0.125, 1.0, 0.125, 1.0, 0.09375, 1.0, 0.7812, 1.0, 0.8125, 1.0, 0.8125, 1.0, 0.7812, 1.0, 0.5, 1.0, 0.5312, 1.0, 0.5312, 1.0, 0.5, 1.0, 0.0625, 1.0, 0.09375, 1.0, 0.09375, 1.0, 0.0625, 1.0, 0.375, 1.0, 0.4062, 1.0, 0.4062, 1.0, 0.375, 1.0, 0.7812, 1.0, 0.8125, 1.0, 0.8125, 1.0, 0.7812, 1.0, 0.3438, 1.0, 0.375, 1.0, 0.375, 1.0, 0.3438, 1.0, 0.75, 1.0, 0.7812, 1.0, 0.7812, 1.0, 0.75, 1.0, 0.3125, 1.0, 0.3438, 1.0, 0.3438, 1.0, 0.3125, 1.0, 0.7188, 1.0, 0.75, 1.0, 0.75, 1.0, 0.7188, 1.0, 0.2812, 1.0, 0.3125, 1.0, 0.3125, 1.0, 0.2812, 1.0, 0.6875, 1.0, 0.7188, 1.0, 0.7188, 1.0, 0.6875, 1.0, 0.25, 1.0, 0.2812, 1.0, 0.2812, 1.0, 0.25, 1.0, 0.6562, 1.0, 0.6875, 1.0, 0.6875, 1.0, 0.6562, 1.0, 0.2188, 1.0, 0.25, 1.0, 0.25, 1.0, 0.2188, 1.0, 0.625, 1.0, 0.6562, 1.0, 0.6562, 1.0, 0.625, 1.0, 0.1875, 1.0, 0.2188, 1.0, 0.2188, 1.0, 0.1875, 1.0, 0.5938, 1.0, 0.625, 1.0, 0.625, 1.0, 0.5938, 1.0, 0.1562, 1.0, 0.1875, 1.0, 0.1875, 1.0, 0.1562, 1.0, 0.5625, 1.0, 0.5938, 1.0, 0.5938, 1.0, 0.5625, 1.0, 0.9688, 1.0, 1.0, 1.0, 1.0, 1.0, 0.9688, 1.0, 0.125, 1.0, 0.1562, 1.0, 0.1562, 1.0, 0.125, 1.0, 0.5312, 1.0, 0.5625, 1.0, 0.5625, 1.0, 0.5312, 1.0, 0.9375, 1.0, 0.9688, 1.0, 0.9688, 1.0, 0.9375, 1.0, 0.09375, 1.0, 0.125, 1.0, 0.125, 1.0, 0.09375, 1.0, 0.5, 1.0, 0.5312, 1.0, 0.5312, 1.0, 0.5, 1.0, 0.9062, 1.0, 0.9375, 1.0, 0.9375, 1.0, 0.9062, 1.0, 0.0625, 1.0, 0.09375, 1.0, 0.09375, 1.0, 0.0625, 1.0, 0.4688, 1.0, 0.5, 1.0, 0.5, 1.0, 0.4688, 1.0, 0.875, 1.0, 0.9062, 1.0, 0.9062, 1.0, 0.875, 1.0, 0.03125, 1.0, 0.0625, 1.0, 0.0625, 1.0, 0.03125, 1.0, 0.4375, 1.0, 0.4688, 1.0, 0.4688, 1.0, 0.4375, 1.0, 0.8438, 1.0, 0.875, 1.0, 0.875, 1.0, 0.8438, 1.0, 0.0, 1.0, 0.03125, 1.0, 0.03125, 1.0, 0.0, 1.0, 0.4062, 1.0, 0.4375, 1.0, 0.4375, 1.0, 0.4062, 1.0, 0.6562, 1.0, 0.6562, 1.0, 0.6875, 1.0, 0.6875, 1.0, 0.4688, 1.0, 0.5, 1.0, 0.5, 1.0, 0.4688, 1.0, 0.875, 1.0, 0.9062, 1.0, 0.9062, 1.0, 0.875, 1.0, 0.03125, 1.0, 0.0625, 1.0, 0.0625, 1.0, 0.03125, 1.0, 0.4375, 1.0, 0.4688, 1.0, 0.4688, 1.0, 0.4375, 1.0, 0.8438, 1.0, 0.875, 1.0, 0.875, 1.0, 0.8438, 1.0, 0.0, 1.0, 0.03125, 1.0, 0.03125, 1.0, 0.0, 1.0, 0.4062, 1.0, 0.4375, 1.0, 0.4375, 1.0, 0.4062, 1.0, 0.8125, 1.0, 0.8438, 1.0, 0.8438, 1.0, 0.8125, 1.0, 0.375, 1.0, 0.4062, 1.0, 0.4062, 1.0, 0.375, 1.0, 0.7812, 1.0, 0.8125, 1.0, 0.8125, 1.0, 0.7812, 1.0, 0.3438, 1.0, 0.375, 1.0, 0.375, 1.0, 0.3438, 1.0, 0.75, 1.0, 0.7812, 1.0, 0.7812, 1.0, 0.75, 1.0, 0.3125, 1.0, 0.3438, 1.0, 0.3438, 1.0, 0.3125, 1.0, 0.7188, 1.0, 0.75, 1.0, 0.75, 1.0, 0.7188, 1.0, 0.2812, 1.0, 0.3125, 1.0, 0.3125, 1.0, 0.2812, 1.0, 0.6875, 1.0, 0.7188, 1.0, 0.7188, 1.0, 0.6875, 1.0, 0.25, 1.0, 0.2812, 1.0, 0.2812, 1.0, 0.25, 1.0, 0.6562, 1.0, 0.6875, 1.0, 0.6875, 1.0, 0.6562, 1.0, 0.2188, 1.0, 0.25, 1.0, 0.25, 1.0, 0.2188, 1.0, 0.625, 1.0, 0.6562, 1.0, 0.6562, 1.0, 0.625, 1.0, 0.1875, 1.0, 0.2188, 1.0, 0.2188, 1.0, 0.1875, 1.0, 0.5938, 1.0, 0.625, 1.0, 0.625, 1.0, 0.5938, 1.0, 0.1562, 1.0, 0.1875, 1.0, 0.1875, 1.0, 0.1562, 1.0, 0.5625, 1.0, 0.5938, 1.0, 0.5938, 1.0, 0.5625, 1.0, 0.9688, 1.0, 1.0, 1.0, 1.0, 1.0, 0.9688, 1.0, 0.125, 1.0, 0.1562, 1.0, 0.1562, 1.0, 0.125, 1.0, 0.5312, 1.0, 0.5625, 1.0, 0.5625, 1.0, 0.5312, 1.0, 0.9375, 1.0, 0.9688, 1.0, 0.9688, 1.0, 0.9375, 1.0, 0.09375, 1.0, 0.125, 1.0, 0.125, 1.0, 0.09375, 1.0, 0.5, 1.0, 0.5312, 1.0, 0.5312, 1.0, 0.5, 1.0, 0.9062, 1.0, 0.9375, 1.0, 0.9375, 1.0, 0.9062, 1.0, 0.4688, 1.0, 0.4688, 1.0, 0.5, 1.0, 0.5, 1.0, 0.0, 0.0, 0.0, 0.0, 0.0, 0.0, 0.0, 0.0, 0.6875, 1.0, 0.6875, 1.0, 0.7188, 1.0, 0.7188, 1.0, 0.0, 0.0, 0.0, 0.0, 0.0, 0.0, 0.0, 0.0, 0.7188, 1.0, 0.7188, 1.0, 0.75, 1.0, 0.75, 1.0, 0.0, 0.0, 0.0, 0.0, 0.0, 0.0, 0.0, 0.0, 0.75, 1.0, 0.75, 1.0, 0.7812, 1.0, 0.7812, 1.0, 0.0, 0.0, 0.0, 0.0, 0.0, 0.0, 0.0, 0.0, 0.7812, 1.0, 0.7812, 1.0, 0.8125, 1.0, 0.8125, 1.0, 0.0, 0.0, 0.0, 0.0, 0.0, 0.0, 0.0, 0.0, 0.8125, 1.0, 0.8125, 1.0, 0.8438, 1.0, 0.8438, 1.0, 0.0, 1.0, 0.0, 1.0, 0.03125, 1.0, 0.03125, 1.0, 0.0, 0.0, 0.0, 0.0, 0.0, 0.0, 0.0, 0.0, 0.8438, 1.0, 0.8438, 1.0, 0.875, 1.0, 0.875, 1.0, 0.03125, 1.0, 0.03125, 1.0, 0.0625, 1.0, 0.0625, 1.0, 0.0, 0.0, 0.0, 0.0, 0.0, 0.0, 0.0, 0.0, 0.875, 1.0, 0.875, 1.0, 0.9062, 1.0, 0.9062, 1.0, 0.0625, 1.0, 0.0625, 1.0, 0.09375, 1.0, 0.09375, 1.0, 0.0, 0.0, 0.0, 0.0, 0.0, 0.0, 0.0, 0.0, 0.9062, 1.0, 0.9062, 1.0, 0.9375, 1.0, 0.9375, 1.0, 0.09375, 1.0, 0.09375, 1.0, 0.125, 1.0, 0.125, 1.0, 0.0, 0.0, 0.0, 0.0, 0.0, 0.0, 0.0, 0.0, 0.9375, 1.0, 0.9375, 1.0, 0.9688, 1.0, 0.9688, 1.0, 0.125, 1.0, 0.125, 1.0, 0.1562, 1.0, 0.1562, 1.0, 0.0, 0.0, 0.0, 0.0, 0.0, 0.0, 0.0, 0.0, 0.9688, 1.0, 0.9688, 1.0, 1.0, 1.0, 1.0, 1.0, 0.1562, 1.0, 0.1562, 1.0, 0.1875, 1.0, 0.1875, 1.0, 0.0, 0.0, 0.0, 0.0, 0.0, 0.0, 0.0, 0.0, 0.1875, 1.0, 0.1875, 1.0, 0.2188, 1.0, 0.2188, 1.0, 0.0, 0.0, 0.0, 0.0, 0.0, 0.0, 0.0, 0.0, 0.2188, 1.0, 0.2188, 1.0, 0.25, 1.0, 0.25, 1.0, 0.0, 0.0, 0.0, 0.0, 0.0, 0.0, 0.0, 0.0, 0.875, 1.0, 0.875, 1.0, 0.9062, 1.0, 0.9062, 1.0, 0.03125, 1.0, 0.03125, 1.0, 0.0625, 1.0, 0.0625, 1.0, 0.4375, 1.0, 0.4375, 1.0, 0.4688, 1.0, 0.4688, 1.0, 0.8438, 1.0, 0.8438, 1.0, 0.875, 1.0, 0.875, 1.0, 0.0, 1.0, 0.0, 1.0, 0.03125, 1.0, 0.03125, 1.0, 0.4062, 1.0, 0.4062, 1.0, 0.4375, 1.0, 0.4375, 1.0, 0.8125, 1.0, 0.8125, 1.0, 0.8438, 1.0, 0.8438, 1.0, 0.375, 1.0, 0.375, 1.0, 0.4062, 1.0, 0.4062, 1.0, 0.7812, 1.0, 0.7812, 1.0, 0.8125, 1.0, 0.8125, 1.0, 0.3438, 1.0, 0.3438, 1.0, 0.375, 1.0, 0.375, 1.0, 0.75, 1.0, 0.75, 1.0, 0.7812, 1.0, 0.7812, 1.0, 0.3125, 1.0, 0.3125, 1.0, 0.3438, 1.0, 0.3438, 1.0, 0.7188, 1.0, 0.7188, 1.0, 0.75, 1.0, 0.75, 1.0, 0.2812, 1.0, 0.2812, 1.0, 0.3125, 1.0, 0.3125, 1.0, 0.6875, 1.0, 0.6875, 1.0, 0.7188, 1.0, 0.7188, 1.0, 0.25, 1.0, 0.25, 1.0, 0.2812, 1.0, 0.2812, 1.0, 0.6562, 1.0, 0.6562, 1.0, 0.6875, 1.0, 0.6875, 1.0, 0.2188, 1.0, 0.2188, 1.0, 0.25, 1.0, 0.25, 1.0, 0.625, 1.0, 0.625, 1.0, 0.6562, 1.0, 0.6562, 1.0, 0.1875, 1.0, 0.1875, 1.0, 0.2188, 1.0, 0.2188, 1.0, 0.5938, 1.0, 0.5938, 1.0, 0.625, 1.0, 0.625, 1.0, 0.1562, 1.0, 0.1562, 1.0, 0.1875, 1.0, 0.1875, 1.0, 0.5625, 1.0, 0.5625, 1.0, 0.5938, 1.0, 0.5938, 1.0, 0.9688, 1.0, 0.9688, 1.0, 1.0, 1.0, 1.0, 1.0, 0.125, 1.0, 0.125, 1.0, 0.1562, 1.0, 0.1562, 1.0, 0.5312, 1.0, 0.5312, 1.0, 0.5625, 1.0, 0.5625, 1.0, 0.9375, 1.0, 0.9375, 1.0, 0.9688, 1.0, 0.9688, 1.0, 0.09375, 1.0, 0.09375, 1.0, 0.125, 1.0, 0.125, 1.0, 0.5, 1.0, 0.5, 1.0, 0.5312, 1.0, 0.5312, 1.0, 0.9062, 1.0, 0.9062, 1.0, 0.9375, 1.0, 0.9375, 1.0, 0.0625, 1.0, 0.0625, 1.0, 0.09375, 1.0, 0.09375, 1.0, 0.0, 0.0, 0.0, 0.0, 0.0, 0.0, 0.0, 0.0, 0.625, 1.0, 0.625, 1.0, 0.6562, 1.0, 0.6562, 1.0, 0.0, 0.0, 0.0, 0.0, 0.0, 0.0, 0.0, 0.0, 0.0, 0.0, 0.0, 0.0, 0.0, 0.0, 0.0, 0.0, 0.5938, 1.0, 0.5938, 1.0, 0.625, 1.0, 0.625, 1.0, 0.0, 0.0, 0.0, 0.0, 0.0, 0.0, 0.0, 0.0, 0.0, 0.0, 0.0, 0.0, 0.0, 0.0, 0.0, 0.0, 0.5625, 1.0, 0.5625, 1.0, 0.5938, 1.0, 0.5938, 1.0, 0.0, 0.0, 0.0, 0.0, 0.0, 0.0, 0.0, 0.0, 0.0, 0.0, 0.0, 0.0, 0.0, 0.0, 0.0, 0.0, 0.5312, 1.0, 0.5312, 1.0, 0.5625, 1.0, 0.5625, 1.0, 0.0, 0.0, 0.0, 0.0, 0.0, 0.0, 0.0, 0.0, 0.0, 0.0, 0.0, 0.0, 0.0, 0.0, 0.0, 0.0, 0.5, 1.0, 0.5, 1.0, 0.5312, 1.0, 0.5312, 1.0, 0.0, 0.0, 0.0, 0.0, 0.0, 0.0, 0.0, 0.0, 0.0, 0.0, 0.0, 0.0, 0.0, 0.0, 0.0, 0.0, 0.4688, 1.0, 0.4688, 1.0, 0.5, 1.0, 0.5, 1.0, 0.0, 0.0, 0.0, 0.0, 0.0, 0.0, 0.0, 0.0, 0.0, 0.0, 0.0, 0.0, 0.0, 0.0, 0.0, 0.0, 0.4375, 1.0, 0.4375, 1.0, 0.4688, 1.0, 0.4688, 1.0, 0.0, 0.0, 0.0, 0.0, 0.0, 0.0, 0.0, 0.0, 0.4062, 1.0, 0.4062, 1.0, 0.4375, 1.0, 0.4375, 1.0, 0.0, 0.0, 0.0, 0.0, 0.0, 0.0, 0.0, 0.0, 0.375, 1.0, 0.375, 1.0, 0.4062, 1.0, 0.4062, 1.0, 0.0, 0.0, 0.0, 0.0, 0.0, 0.0, 0.0, 0.0, 0.3438, 1.0, 0.3438, 1.0, 0.375, 1.0, 0.375, 1.0, 0.0, 0.0, 0.0, 0.0, 0.0, 0.0, 0.0, 0.0, 0.3125, 1.0, 0.3125, 1.0, 0.3438, 1.0, 0.3438, 1.0, 0.0, 0.0, 0.0, 0.0, 0.0, 0.0, 0.0, 0.0, 0.2812, 1.0, 0.2812, 1.0, 0.3125, 1.0, 0.3125, 1.0, 0.0, 0.0, 0.0, 0.0, 0.0, 0.0, 0.0, 0.0, 0.25, 1.0, 0.25, 1.0, 0.2812, 1.0, 0.2812, 1.0, 0.0, 0.0, 0.0, 0.0, 0.0, 0.0, 0.0, 0.0, 0.0, 0.0, 0.0, 0.0, 0.0, 0.0, 0.0, 0.0, 0.0, 0.0, 0.0, 0.0, 0.0, 0.0, 0.0, 0.0, 0.0, 0.0, 0.0, 0.0, 0.0, 0.0, 0.0, 0.0, 0.0, 0.0, 0.0, 0.0, 0.0, 0.0, 0.0, 0.0, 0.0, 0.0, 0.0, 0.0, 0.0, 0.0, 0.0, 0.0, 0.0, 0.0, 0.0, 0.0, 0.0, 0.0, 0.0, 0.0, 0.0, 0.0, 0.0, 0.0, 0.0, 0.0, 0.0, 0.0, 0.0, 0.0, 0.0, 0.0, 0.0, 0.0, 0.0, 0.0, 0.0, 0.0, 0.0, 0.0, 0.0, 0.0, 0.0, 0.0, 0.0, 0.0, 0.0, 0.0, 0.0, 0.0, 0.0, 0.0, 0.0, 0.0, 0.0, 0.0, 0.0, 0.0, 0.0, 0.0, 0.0, 0.0, 0.0, 0.0, 0.0, 0.0, 0.0, 0.0, 0.0, 0.0, 0.0, 0.0, 0.0, 0.0, 0.0, 0.0, 0.0, 0.0, 0.0, 0.0, 0.0, 0.0, 0.0, 0.0, 0.0, 0.0, 0.0, 0.0, 0.0, 0.0, 0.0, 0.0, 0.0, 0.0, 0.0, 0.0, 0.0, 0.0, 0.0, 0.0, 0.0, 0.0, 0.0, 0.0, 0.0, 0.0, 0.0, 0.0, 0.0, 0.0, 0.0, 0.0, 0.0, 0.0, 0.0, 0.0, 0.0, 0.0, 0.0, 0.0, 0.0, 0.0, 0.0, 0.0, 0.0, 0.0, 0.0, 0.0, 0.0, 0.0, 0.0, 0.0, 0.0, 0.0, 0.0, 0.0, 0.0, 0.0, 0.0, 0.0, 0.0, 0.0, 0.0, 0.0, 0.0, 0.0, 0.0, 0.0, 0.0, 0.0, 0.0, 0.0, 0.0, 0.0, 0.0, 0.0, 0.0, 0.0, 0.0, 0.0, 0.0, 0.0, 0.0, 0.0, 0.0, 0.0, 0.0, 0.0, 0.0, 0.0, 0.0, 0.0, 0.0, 0.0, 0.0, 0.0, 0.0, 0.0, 0.0, 0.0, 0.0, 0.0, 0.0, 0.0, 0.0, 0.0, 0.0, 0.0, 0.0, 0.0, 0.0, 0.0, 0.0, 0.0, 0.0, 0.0, 0.0, 0.0, 0.0, 0.0, 0.0, 0.0, 0.0, 0.0, 0.0, 0.0, 0.0, 0.0, 0.0, 0.0, 0.0, 0.0, 0.0, 0.0, 0.0, 0.0, 0.0, 0.0, 0.0, 0.0, 0.0, 0.0, 0.0, 0.0, 0.0, 0.0, 0.0, 0.0, 0.0, 0.0, 0.0, 0.0, 0.0, 0.0, 0.0, 0.0, 0.0, 0.0, 0.0, 0.0, 0.0, 0.0, 0.0, 0.0, 0.0, 0.0, 0.0, 0.0, 0.0, 0.0, 0.0, 0.0, 0.0, 0.0, 0.0, 0.0, 0.0, 0.0, 0.0, 0.0, 0.0, 0.0, 0.0, 0.0, 0.0, 0.0, 0.0, 0.0, 0.0, 0.0, 0.0, 0.0, 0.0, 0.0, 0.0, 0.0, 0.0, 0.0, 0.0, 0.0, 0.0, 0.0, 0.0, 0.0, 0.0, 0.0, 0.0, 0.0, 0.0, 0.0, 0.0, 0.0, 0.0, 0.0, 0.0, 0.0, 0.0, 0.0, 0.0, 0.0, 0.0, 0.0, 0.0, 0.0, 0.0, 0.0, 0.0, 0.0, 0.0, 0.0, 0.0, 0.0, 0.0, 0.0, 0.0, 0.0, 0.0, 0.0, 0.0, 0.0, 0.0, 0.0, 0.0, 0.0, 0.0, 0.0, 0.0, 0.0, 0.0, 0.0, 0.0, 0.0, 0.0, 0.0, 0.0, 0.0, 0.0, 0.0, 0.0, 0.0, 0.0, 0.0, 0.0, 0.0, 0.0, 0.0, 0.0, 0.0, 0.0, 0.0, 0.0, 0.0, 0.0, 0.0, 0.0, 0.0, 0.0, 0.0, 0.0, 0.0, 0.0, 0.0, 0.0, 0.0, 0.0, 0.0, 0.0, 0.0, 0.0, 0.0, 0.0, 0.0, 0.0, 0.0, 0.0, 0.0, 0.0, 0.0, 0.0, 0.0, 0.0, 0.0, 0.0, 0.0, 0.0, 0.0, 0.0, 0.0, 0.0, 0.0, 0.0, 0.0, 0.0, 0.0, 0.0, 0.0, 0.0, 0.0, 0.0, 0.0, 0.0, 0.0, 0.0, 0.0, 0.0, 0.0, 0.0, 0.0, 0.0, 0.0, 0.0, 0.0, 0.0, 0.0, 0.0, 0.0, 0.0, 0.0, 0.0, 0.0, 0.0, 0.0, 0.0, 0.0, 0.0, 0.0, 0.0, 0.0, 0.0, 0.0, 0.0, 0.0, 0.0, 0.0, 0.0, 0.0, 0.0, 0.0, 0.0, 0.0, 0.0, 0.0, 0.0, 0.0, 0.0, 0.0, 0.0, 0.0, 0.0, 0.0, 0.0, 0.0, 0.0, 0.0, 0.0, 0.0, 0.0, 0.0, 0.0, 0.0, 0.0, 0.0, 0.0, 0.0, 0.0, 0.0, 0.0, 0.0, 0.0, 0.0, 0.0, 0.0, 0.0, 0.0, 0.0, 0.0, 0.0, 0.0, 0.0, 0.0, 0.0, 0.0, 0.0, 0.0, 0.0, 0.0, 0.0, 0.0, 0.0, 0.0, 0.0, 0.0, 0.0, 0.0, 0.0, 0.0, 0.0, 0.0, 0.0, 0.0, 0.0, 0.0, 0.0, 0.0, 0.0, 0.0, 0.0, 0.0, 0.0, 0.0, 0.0, 0.0, 0.0, 0.0, 0.0, 0.0, 0.0, 0.0, 0.0, 0.0, 0.0, 0.0, 0.0, 0.0, 0.0, 0.0, 0.0, 0.0, 0.0, 0.0, 0.0, 0.0, 0.0, 0.0, 0.0, 0.0, 0.0, 0.0, 0.0, 0.0, 0.0, 0.0, 0.0, 0.0, 0.0, 0.0, 0.0, 0.0, 0.0, 0.0, 0.0, 0.0, 0.0, 0.0, 0.0, 0.0, 0.0, 0.0, 0.0, 0.0, 0.0, 0.0, 0.0, 0.0, 0.0, 0.0, 0.0, 0.0, 0.0, 0.0, 0.0, 0.0, 0.0, 0.0, 0.0, 0.0, 0.0, 0.0, 0.0, 0.0, 0.0, 0.0, 0.0, 0.0, 0.0, 0.0, 0.0, 0.0, 0.0, 0.0, 0.0, 0.0, 0.0, 0.0, 0.0, 0.0, 0.0, 0.0, 0.0, 0.0, 0.0, 0.0, 0.0, 0.0, 0.0, 0.0, 0.0, 0.0, 0.0, 0.0, 0.0, 0.0, 0.0, 0.0, 0.0, 0.0, 0.0, 0.0, 0.0, 0.0, 0.0, 0.0, 0.0, 0.0, 0.0, 0.0, 0.0, 0.0, 0.0, 0.0, 0.0, 0.0, 0.0, 0.0, 0.0, 0.0, 0.0, 0.0, 0.0, 0.0, 0.0, 0.0, 0.0, 0.0, 0.0, 0.0, 0.0, 0.0, 0.0, 0.0, 0.0, 0.0, 0.0, 0.0, 0.0, 0.0, 0.0, 0.0, 0.0, 0.0, 0.0, 0.0, 0.0, 0.0, 0.0, 0.0, 0.0, 0.0, 0.0, 0.0, 0.0, 0.0, 0.0, 0.0, 0.0, 0.0, 0.0, 0.0, 0.0, 0.0, 0.0, 0.0, 0.0, 0.0, 0.0, 0.0, 0.0, 0.0, 0.0, 0.0, 0.0, 0.0, 0.0, 0.0, 0.0, 0.0, 0.0, 0.0, 0.0, 0.0, 0.0, 0.0, 0.0, 0.0, 0.0, 0.0, 0.0, 0.0, 0.0, 0.0, 0.0, 0.0, 0.0, 0.0, 0.0, 0.0, 0.0, 0.0, 0.0, 0.0, 0.0, 0.0, 0.0, 0.0, 0.0, 0.0, 0.0, 0.0, 0.0, 0.0, 0.0, 0.0])
me_cylinder.materials.append(mat_body)
me_cylinder.materials.append(mat_glass)
me_cylinder.materials.append(mat_body_001)
me_cylinder.update()

# ---- objects
ob_cylinder = bpy.data.objects.new('Cylinder', me_cylinder)

# ---- transforms, parenting, visibility, modifiers, constraints
ob_cylinder.location = (0.0, 0.0, 0.0)
_m = ob_cylinder.modifiers.new('Smooth by Angle', 'NODES')
_m.node_group = ng_smooth_by_angle
_m.use_pin_to_last = True
_m.show_group_selector = False

# ---- collection membership
col_collection.objects.link(ob_cylinder)

# ---- scene / render settings (as saved in the file)
scene.frame_start = 1; scene.frame_end = 250; scene.frame_set(1)
scene.render.engine = 'BLENDER_EEVEE_NEXT'
bpy.context.view_layer.update()

# ---- added for rendering (the .blend has no active camera and no usable light): camera, sun
cam_auto = bpy.data.cameras.new('AutoCamera')
cam_auto.lens = 50.0
cam_auto.sensor_width = 36.0
cam_auto.clip_end = 1000.0
ob_auto_camera = bpy.data.objects.new('AutoCamera', cam_auto)
scene.collection.objects.link(ob_auto_camera)
ob_auto_camera.location = (8.57288, -10.2875, 8.42616)
ob_auto_camera.rotation_euler = (1.09748, -7.21219e-08, 0.694738)
scene.camera = ob_auto_camera
light_auto_sun = bpy.data.lights.new('AutoSun', 'SUN')
light_auto_sun.energy = 3.0
light_auto_sun.angle = 0.0523599
ob_auto_sun = bpy.data.objects.new('AutoSun', light_auto_sun)
scene.collection.objects.link(ob_auto_sun)
ob_auto_sun.rotation_euler = (0.872665, 0.174533, 0.523599)
bpy.context.view_layer.update()

